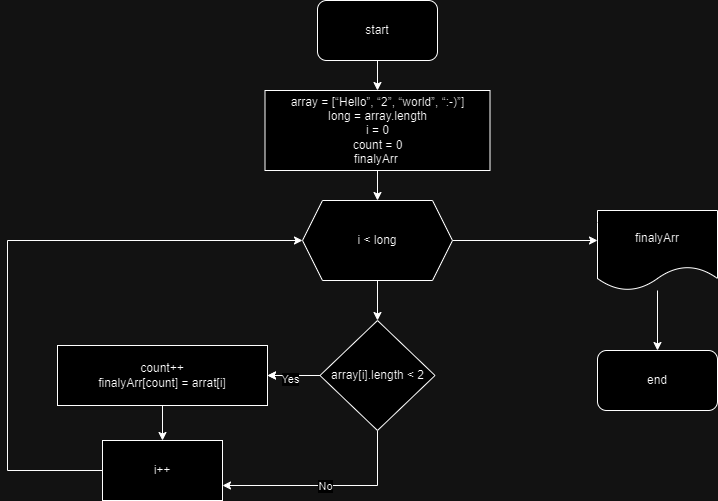

The diagram above was exported from draw.io. Its source (the exported page's mxGraphModel, read from the mxfile embedded in the PNG):
<mxGraphModel dx="1050" dy="581" grid="1" gridSize="10" guides="1" tooltips="1" connect="1" arrows="1" fold="1" page="1" pageScale="1" pageWidth="850" pageHeight="1100" math="0" shadow="0">
  <root>
    <mxCell id="0" />
    <mxCell id="1" parent="0" />
    <mxCell id="dAghZQ4OmGXDjeCDOIoH-5" style="edgeStyle=orthogonalEdgeStyle;rounded=0;orthogonalLoop=1;jettySize=auto;html=1;" edge="1" parent="1" source="dAghZQ4OmGXDjeCDOIoH-1" target="dAghZQ4OmGXDjeCDOIoH-4">
      <mxGeometry relative="1" as="geometry" />
    </mxCell>
    <mxCell id="dAghZQ4OmGXDjeCDOIoH-1" value="start" style="rounded=1;whiteSpace=wrap;html=1;" vertex="1" parent="1">
      <mxGeometry x="360" width="120" height="60" as="geometry" />
    </mxCell>
    <mxCell id="dAghZQ4OmGXDjeCDOIoH-11" style="edgeStyle=orthogonalEdgeStyle;rounded=0;orthogonalLoop=1;jettySize=auto;html=1;entryX=0.5;entryY=0;entryDx=0;entryDy=0;" edge="1" parent="1" source="dAghZQ4OmGXDjeCDOIoH-4" target="dAghZQ4OmGXDjeCDOIoH-10">
      <mxGeometry relative="1" as="geometry" />
    </mxCell>
    <mxCell id="dAghZQ4OmGXDjeCDOIoH-4" value="array =&amp;nbsp;[“Hello”, “2”, “world”, “:-)”]&lt;br&gt;long = array.length&lt;br&gt;i = 0&lt;br&gt;count = 0&lt;br&gt;finalyArr&amp;nbsp;" style="rounded=0;whiteSpace=wrap;html=1;" vertex="1" parent="1">
      <mxGeometry x="307.5" y="90" width="225" height="80" as="geometry" />
    </mxCell>
    <mxCell id="dAghZQ4OmGXDjeCDOIoH-15" style="edgeStyle=orthogonalEdgeStyle;rounded=0;orthogonalLoop=1;jettySize=auto;html=1;" edge="1" parent="1" source="dAghZQ4OmGXDjeCDOIoH-10" target="dAghZQ4OmGXDjeCDOIoH-14">
      <mxGeometry relative="1" as="geometry" />
    </mxCell>
    <mxCell id="dAghZQ4OmGXDjeCDOIoH-35" style="edgeStyle=orthogonalEdgeStyle;rounded=0;orthogonalLoop=1;jettySize=auto;html=1;" edge="1" parent="1" source="dAghZQ4OmGXDjeCDOIoH-10">
      <mxGeometry relative="1" as="geometry">
        <mxPoint x="640" y="240" as="targetPoint" />
      </mxGeometry>
    </mxCell>
    <mxCell id="dAghZQ4OmGXDjeCDOIoH-10" value="i &amp;lt; long" style="shape=hexagon;perimeter=hexagonPerimeter2;whiteSpace=wrap;html=1;fixedSize=1;" vertex="1" parent="1">
      <mxGeometry x="345" y="200" width="150" height="80" as="geometry" />
    </mxCell>
    <mxCell id="dAghZQ4OmGXDjeCDOIoH-19" style="edgeStyle=orthogonalEdgeStyle;rounded=0;orthogonalLoop=1;jettySize=auto;html=1;entryX=1;entryY=0.5;entryDx=0;entryDy=0;" edge="1" parent="1" source="dAghZQ4OmGXDjeCDOIoH-14" target="dAghZQ4OmGXDjeCDOIoH-17">
      <mxGeometry relative="1" as="geometry" />
    </mxCell>
    <mxCell id="dAghZQ4OmGXDjeCDOIoH-20" value="" style="edgeStyle=orthogonalEdgeStyle;rounded=0;orthogonalLoop=1;jettySize=auto;html=1;" edge="1" parent="1" source="dAghZQ4OmGXDjeCDOIoH-14" target="dAghZQ4OmGXDjeCDOIoH-17">
      <mxGeometry relative="1" as="geometry" />
    </mxCell>
    <mxCell id="dAghZQ4OmGXDjeCDOIoH-21" value="Yes" style="edgeLabel;html=1;align=center;verticalAlign=middle;resizable=0;points=[];" vertex="1" connectable="0" parent="dAghZQ4OmGXDjeCDOIoH-20">
      <mxGeometry x="0.1314" y="3" relative="1" as="geometry">
        <mxPoint as="offset" />
      </mxGeometry>
    </mxCell>
    <mxCell id="dAghZQ4OmGXDjeCDOIoH-24" style="edgeStyle=orthogonalEdgeStyle;rounded=0;orthogonalLoop=1;jettySize=auto;html=1;entryX=1;entryY=0.75;entryDx=0;entryDy=0;" edge="1" parent="1" source="dAghZQ4OmGXDjeCDOIoH-14" target="dAghZQ4OmGXDjeCDOIoH-23">
      <mxGeometry relative="1" as="geometry">
        <Array as="points">
          <mxPoint x="420" y="485" />
        </Array>
      </mxGeometry>
    </mxCell>
    <mxCell id="dAghZQ4OmGXDjeCDOIoH-27" value="No" style="edgeLabel;html=1;align=center;verticalAlign=middle;resizable=0;points=[];" vertex="1" connectable="0" parent="dAghZQ4OmGXDjeCDOIoH-24">
      <mxGeometry x="0.0327" relative="1" as="geometry">
        <mxPoint as="offset" />
      </mxGeometry>
    </mxCell>
    <mxCell id="dAghZQ4OmGXDjeCDOIoH-14" value="array[i].length &amp;lt; 2" style="rhombus;whiteSpace=wrap;html=1;" vertex="1" parent="1">
      <mxGeometry x="362.5" y="320" width="115" height="110" as="geometry" />
    </mxCell>
    <mxCell id="dAghZQ4OmGXDjeCDOIoH-28" style="edgeStyle=orthogonalEdgeStyle;rounded=0;orthogonalLoop=1;jettySize=auto;html=1;" edge="1" parent="1" source="dAghZQ4OmGXDjeCDOIoH-17" target="dAghZQ4OmGXDjeCDOIoH-23">
      <mxGeometry relative="1" as="geometry" />
    </mxCell>
    <mxCell id="dAghZQ4OmGXDjeCDOIoH-17" value="count++&lt;br&gt;finalyArr[count] = arrat[i]" style="rounded=0;whiteSpace=wrap;html=1;" vertex="1" parent="1">
      <mxGeometry x="100" y="345" width="210" height="60" as="geometry" />
    </mxCell>
    <mxCell id="dAghZQ4OmGXDjeCDOIoH-25" style="edgeStyle=orthogonalEdgeStyle;rounded=0;orthogonalLoop=1;jettySize=auto;html=1;entryX=0;entryY=0.5;entryDx=0;entryDy=0;" edge="1" parent="1" source="dAghZQ4OmGXDjeCDOIoH-23" target="dAghZQ4OmGXDjeCDOIoH-10">
      <mxGeometry relative="1" as="geometry">
        <Array as="points">
          <mxPoint x="50" y="470" />
          <mxPoint x="50" y="240" />
        </Array>
      </mxGeometry>
    </mxCell>
    <mxCell id="dAghZQ4OmGXDjeCDOIoH-23" value="i++" style="rounded=0;whiteSpace=wrap;html=1;" vertex="1" parent="1">
      <mxGeometry x="145" y="440" width="120" height="60" as="geometry" />
    </mxCell>
    <mxCell id="dAghZQ4OmGXDjeCDOIoH-38" style="edgeStyle=orthogonalEdgeStyle;rounded=0;orthogonalLoop=1;jettySize=auto;html=1;entryX=0.5;entryY=0;entryDx=0;entryDy=0;" edge="1" parent="1" source="dAghZQ4OmGXDjeCDOIoH-36" target="dAghZQ4OmGXDjeCDOIoH-37">
      <mxGeometry relative="1" as="geometry" />
    </mxCell>
    <mxCell id="dAghZQ4OmGXDjeCDOIoH-36" value="finalyArr" style="shape=document;whiteSpace=wrap;html=1;boundedLbl=1;" vertex="1" parent="1">
      <mxGeometry x="640" y="210" width="120" height="80" as="geometry" />
    </mxCell>
    <mxCell id="dAghZQ4OmGXDjeCDOIoH-37" value="end" style="rounded=1;whiteSpace=wrap;html=1;" vertex="1" parent="1">
      <mxGeometry x="640" y="350" width="120" height="60" as="geometry" />
    </mxCell>
  </root>
</mxGraphModel>